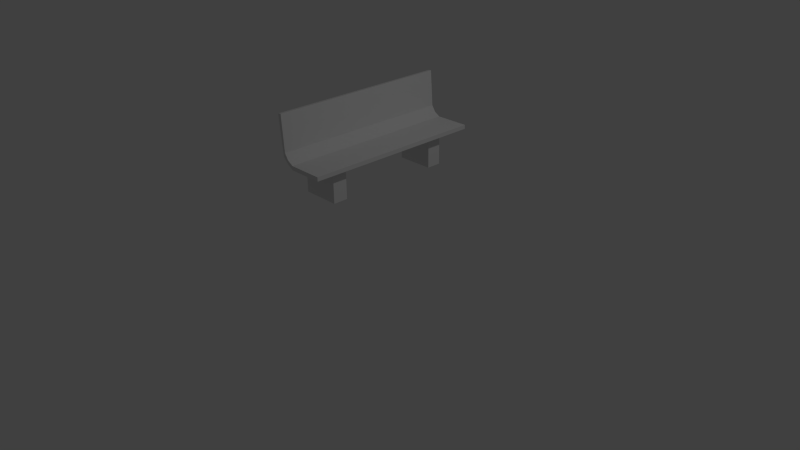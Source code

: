 # Source: bench.blend  (saved by Blender 2.70.0; exported with 4.5.12 LTS)
import bpy
from mathutils import Matrix  # noqa: F401  (used for matrix-valued properties, if any)

bpy.ops.wm.read_factory_settings(use_empty=True)
scene = bpy.context.scene
scene.name = 'Scene'

# ---- collections
col_collection_1 = bpy.data.collections.new('Collection 1'); scene.collection.children.link(col_collection_1)

# ---- materials (node trees are filled in below, after node groups)
mat_material = bpy.data.materials.new('Material')
mat_material.alpha_threshold = 0.0
mat_material.use_transparent_shadow = False
mat_material.roughness = 0.5
mat_material.line_color = (0.0, 0.0, 0.0, 1.0)

# ---- material node trees

# ---- world
world_world = bpy.data.worlds.new('World'); scene.world = world_world
world_world.color = (0.05088, 0.05088, 0.05088)
world_world.use_sun_shadow = False
world_world.sun_shadow_jitter_overblur = 0.0
world_world.cycles.sampling_method = 'MANUAL'
world_world.cycles.sample_map_resolution = 256

# ---- cameras
cam_camera = bpy.data.cameras.new('Camera')
cam_camera.clip_end = 100.0
cam_camera.lens = 35.0
cam_camera.sensor_width = 32.0
cam_camera.sensor_height = 18.0
cam_camera.ortho_scale = 7.314
cam_camera.dof.focus_distance = 0.0
cam_camera.dof.aperture_fstop = 128.0

# ---- lights
light_lamp = bpy.data.lights.new('Lamp', 'POINT')
light_lamp.transmission_factor = 0.0
light_lamp.cutoff_distance = 30.0
light_lamp.energy = 100.0
light_lamp.shadow_buffer_clip_start = 1.001
light_lamp.shadow_soft_size = 0.1
light_lamp.shadow_maximum_resolution = 0.006
light_lamp.use_absolute_resolution = True
light_lamp.cycles.use_multiple_importance_sampling = False

# ---- meshes
me_cube = bpy.data.meshes.new('Cube')
me_cube.from_pydata([(0.392, -1.0, -0.7287), (0.392, 0.8919, -0.7287), (0.392, -1.0, -2.729), (0.392, 0.8919, -2.729), (0.6484, 0.4776, 17.02), (0.6484, 0.6307, 17.02), (-0.6358, 0.6307, 17.02), (-0.6358, 0.4776, 17.02), (0.6484, 0.4776, 0.7288), (0.6484, 0.6307, 0.7288), (-0.6358, 0.6307, 0.7288), (-0.6358, 0.4776, 0.7288), (0.1931, 0.8919, -1.0), (0.1931, -1.0, -1.0), (-1.0, -1.0, -1.0), (-1.0, 0.8919, -1.0), (0.1931, 0.8919, 1.0), (0.1931, -1.0, 1.0), (-1.0, -1.0, 1.0), (-1.0, 0.8919, 1.0), (0.6484, -0.7454, 17.02), (0.6484, -0.5923, 17.02), (-0.6358, -0.5923, 17.02), (-0.6358, -0.7454, 17.02), (0.6484, -0.7454, 0.7288), (0.6484, -0.5923, 0.7288), (-0.6358, -0.5923, 0.7288), (-0.6358, -0.7454, 0.7288), (0.5904, -1.0, -3.624), (0.5904, 0.8919, -3.624), (0.5229, -1.0, -5.624), (0.5229, 0.8919, -5.624), (0.7217, -1.0, -22.89), (0.7217, 0.8919, -22.89), (0.6012, -1.0, -23.09), (0.6012, 0.8919, -23.09)], [], [(13, 12, 3, 2), (12, 16, 1, 3), (16, 17, 0, 1), (2, 3, 31, 30), (4, 5, 6, 7), (11, 10, 9, 8), (4, 7, 11, 8), (5, 4, 8, 9), (6, 5, 9, 10), (7, 6, 10, 11), (12, 13, 14, 15), (16, 19, 18, 17), (17, 13, 2, 0), (13, 17, 18, 14), (14, 18, 19, 15), (16, 12, 15, 19), (20, 21, 22, 23), (27, 26, 25, 24), (20, 23, 27, 24), (21, 20, 24, 25), (22, 21, 25, 26), (23, 22, 26, 27), (28, 30, 34, 32), (0, 2, 30, 28), (3, 1, 29, 31), (1, 0, 28, 29), (35, 33, 32, 34), (29, 28, 32, 33), (30, 31, 35, 34), (31, 29, 33, 35)])
_uv = me_cube.uv_layers.new(name='UVMap')
_uv.uv.foreach_set('vector', [1.0, 0.0, 0.0, 0.0, 0.0, 0.0, 1.0, 0.0, 1.0, 0.0, 0.0, 0.0, 0.0, 0.0, 1.0, 0.0, 0.0, 0.0, 0.0, 1.0, 0.0, 1.0, 0.0, 0.0, 1.0, 0.0, 0.0, 0.0, 0.0, 0.0, 1.0, 0.0, 0.0, 0.0, 1.0, 0.0, 1.0, 1.0, 0.0, 1.0, 0.0, 0.0, 1.0, 0.0, 1.0, 1.0, 0.0, 1.0, 0.0, 0.0, 1.0, 0.0, 1.0, 1.0, 0.0, 1.0, 0.0, 0.0, 1.0, 0.0, 1.0, 1.0, 0.0, 1.0, 0.0, 0.0, 1.0, 0.0, 1.0, 1.0, 0.0, 1.0, 0.0, 0.0, 1.0, 0.0, 1.0, 1.0, 0.0, 1.0, 0.0, 0.0, 1.0, 0.0, 1.0, 1.0, 0.0, 1.0, 0.0, 0.0, 1.0, 0.0, 1.0, 1.0, 0.0, 1.0, 1.0, 0.0, 0.0, 0.0, 0.0, 0.0, 1.0, 0.0, 0.0, 0.0, 1.0, 0.0, 1.0, 1.0, 0.0, 1.0, 0.0, 0.0, 1.0, 0.0, 1.0, 1.0, 0.0, 1.0, 0.0, 0.0, 1.0, 0.0, 1.0, 1.0, 0.0, 1.0, 0.0, 0.0, 1.0, 0.0, 1.0, 1.0, 0.0, 1.0, 0.0, 0.0, 1.0, 0.0, 1.0, 1.0, 0.0, 1.0, 0.0, 0.0, 1.0, 0.0, 1.0, 1.0, 0.0, 1.0, 0.0, 0.0, 1.0, 0.0, 1.0, 1.0, 0.0, 1.0, 0.0, 0.0, 1.0, 0.0, 1.0, 1.0, 0.0, 1.0, 0.0, 0.0, 1.0, 0.0, 1.0, 1.0, 0.0, 1.0, 1.0, 0.0, 0.0, 0.0, 0.0, 0.0, 1.0, 0.0, 1.0, 0.0, 0.0, 0.0, 0.0, 0.0, 1.0, 0.0, 1.0, 0.0, 0.0, 0.0, 0.0, 0.0, 1.0, 0.0, 0.0, 0.0, 0.0, 1.0, 0.0, 1.0, 0.0, 0.0, 0.0, 0.0, 1.0, 0.0, 1.0, 1.0, 0.0, 1.0, 0.0, 0.0, 0.0, 1.0, 0.0, 1.0, 0.0, 0.0, 1.0, 0.0, 0.0, 0.0, 0.0, 0.0, 1.0, 0.0, 1.0, 0.0, 0.0, 0.0, 0.0, 0.0, 1.0, 0.0])
me_cube.materials.append(mat_material)
me_cube.use_remesh_preserve_volume = False
me_cube.use_remesh_preserve_attributes = False
me_cube.use_mirror_vertex_groups = False
me_cube.update()

# ---- objects
ob_cube = bpy.data.objects.new('Cube', me_cube)
ob_lamp = bpy.data.objects.new('Lamp', light_lamp)
ob_camera = bpy.data.objects.new('Camera', cam_camera)

# ---- transforms, parenting, visibility, modifiers, constraints
ob_cube.location = (0.0, 0.0, 1.504)
ob_cube.scale = (-0.3811, -1.258, -0.02646)
ob_cube.lock_rotations_4d = False
ob_cube.empty_display_type = 'ARROWS'
ob_cube.lineart.crease_threshold = 0.0
ob_lamp.location = (4.076, 1.005, 5.904)
ob_lamp.rotation_euler = (0.6503, 0.05522, 1.866)
ob_lamp.lock_rotations_4d = False
ob_lamp.empty_display_type = 'ARROWS'
ob_lamp.color = (0.0, 0.0, 0.0, 0.0)
ob_lamp.lineart.crease_threshold = 0.0
ob_camera.location = (7.481, -6.508, 5.344)
ob_camera.rotation_euler = (1.109, 0.01082, 0.8149)
ob_camera.lock_rotations_4d = False
ob_camera.empty_display_type = 'ARROWS'
ob_camera.color = (0.0, 0.0, 0.0, 0.0)
ob_camera.display_type = 'WIRE'
ob_camera.lineart.crease_threshold = 0.0

# ---- collection membership
col_collection_1.objects.link(ob_cube)
col_collection_1.objects.link(ob_lamp)
col_collection_1.objects.link(ob_camera)

# ---- scene / render settings (as saved in the file)
scene.camera = ob_camera
scene.frame_start = 1; scene.frame_end = 250; scene.frame_set(1)
scene.render.engine = 'BLENDER_EEVEE_NEXT'
scene.render.resolution_percentage = 50
scene.render.dither_intensity = 0.0
scene.cycles.use_denoising = False
scene.cycles.samples = 10
scene.cycles.sampling_pattern = 'TABULATED_SOBOL'
scene.cycles.light_sampling_threshold = 0.0
scene.cycles.use_adaptive_sampling = False
scene.cycles.use_light_tree = False
scene.cycles.blur_glossy = 0.0
scene.cycles.volume_bounces = 1
scene.cycles.pixel_filter_type = 'GAUSSIAN'
scene.cycles.sample_clamp_indirect = 0.0
scene.view_settings.view_transform = 'Standard'
bpy.context.view_layer.update()
